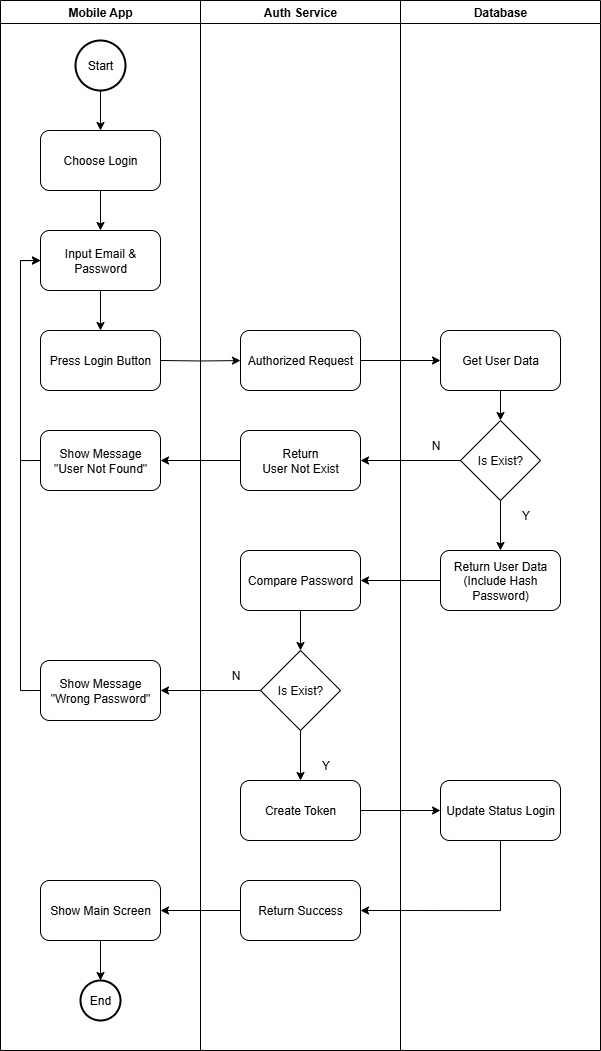

The diagram above was exported from draw.io. Its source (the exported page's mxGraphModel, read from the mxfile embedded in the PNG):
<mxGraphModel dx="1048" dy="617" grid="1" gridSize="10" guides="1" tooltips="1" connect="1" arrows="1" fold="1" page="1" pageScale="1" pageWidth="850" pageHeight="1100" math="0" shadow="0">
  <root>
    <mxCell id="aZlqkkQIp0J8Su5VBz9m-0" />
    <mxCell id="aZlqkkQIp0J8Su5VBz9m-1" parent="aZlqkkQIp0J8Su5VBz9m-0" />
    <mxCell id="aZlqkkQIp0J8Su5VBz9m-2" value="Mobile App" style="swimlane;whiteSpace=wrap;html=1;" vertex="1" parent="aZlqkkQIp0J8Su5VBz9m-1">
      <mxGeometry x="90" y="150" width="200" height="1050" as="geometry" />
    </mxCell>
    <mxCell id="aZlqkkQIp0J8Su5VBz9m-3" value="" style="edgeStyle=orthogonalEdgeStyle;rounded=0;orthogonalLoop=1;jettySize=auto;html=1;" edge="1" parent="aZlqkkQIp0J8Su5VBz9m-2" source="aZlqkkQIp0J8Su5VBz9m-4" target="aZlqkkQIp0J8Su5VBz9m-8">
      <mxGeometry relative="1" as="geometry" />
    </mxCell>
    <mxCell id="aZlqkkQIp0J8Su5VBz9m-4" value="Start" style="strokeWidth=2;html=1;shape=mxgraph.flowchart.start_2;whiteSpace=wrap;autosize=1;" vertex="1" parent="aZlqkkQIp0J8Su5VBz9m-2">
      <mxGeometry x="75" y="40" width="50" height="50" as="geometry" />
    </mxCell>
    <mxCell id="aZlqkkQIp0J8Su5VBz9m-5" value="" style="edgeStyle=orthogonalEdgeStyle;rounded=0;orthogonalLoop=1;jettySize=auto;html=1;" edge="1" parent="aZlqkkQIp0J8Su5VBz9m-2">
      <mxGeometry relative="1" as="geometry">
        <mxPoint x="100" y="230" as="targetPoint" />
      </mxGeometry>
    </mxCell>
    <mxCell id="aZlqkkQIp0J8Su5VBz9m-6" value="" style="edgeStyle=orthogonalEdgeStyle;rounded=0;orthogonalLoop=1;jettySize=auto;html=1;" edge="1" parent="aZlqkkQIp0J8Su5VBz9m-2">
      <mxGeometry relative="1" as="geometry">
        <mxPoint x="100" y="290" as="sourcePoint" />
      </mxGeometry>
    </mxCell>
    <mxCell id="aZlqkkQIp0J8Su5VBz9m-7" value="" style="edgeStyle=orthogonalEdgeStyle;rounded=0;orthogonalLoop=1;jettySize=auto;html=1;" edge="1" parent="aZlqkkQIp0J8Su5VBz9m-2" source="aZlqkkQIp0J8Su5VBz9m-8" target="aZlqkkQIp0J8Su5VBz9m-10">
      <mxGeometry relative="1" as="geometry" />
    </mxCell>
    <mxCell id="aZlqkkQIp0J8Su5VBz9m-8" value="Choose Login" style="rounded=1;whiteSpace=wrap;html=1;" vertex="1" parent="aZlqkkQIp0J8Su5VBz9m-2">
      <mxGeometry x="40" y="130" width="120" height="60" as="geometry" />
    </mxCell>
    <mxCell id="n-ATEdLHWucyHmpCPmKz-1" value="" style="edgeStyle=orthogonalEdgeStyle;rounded=0;orthogonalLoop=1;jettySize=auto;html=1;" edge="1" parent="aZlqkkQIp0J8Su5VBz9m-2" source="aZlqkkQIp0J8Su5VBz9m-10" target="n-ATEdLHWucyHmpCPmKz-0">
      <mxGeometry relative="1" as="geometry" />
    </mxCell>
    <mxCell id="aZlqkkQIp0J8Su5VBz9m-10" value="Input Email &amp;amp; Password" style="rounded=1;whiteSpace=wrap;html=1;" vertex="1" parent="aZlqkkQIp0J8Su5VBz9m-2">
      <mxGeometry x="40" y="230" width="120" height="60" as="geometry" />
    </mxCell>
    <mxCell id="aZlqkkQIp0J8Su5VBz9m-16" value="End" style="strokeWidth=2;html=1;shape=mxgraph.flowchart.start_2;whiteSpace=wrap;autosize=1;" vertex="1" parent="aZlqkkQIp0J8Su5VBz9m-2">
      <mxGeometry x="80" y="980" width="40" height="40" as="geometry" />
    </mxCell>
    <mxCell id="n-ATEdLHWucyHmpCPmKz-0" value="Press Login Button" style="rounded=1;whiteSpace=wrap;html=1;" vertex="1" parent="aZlqkkQIp0J8Su5VBz9m-2">
      <mxGeometry x="40" y="330" width="120" height="60" as="geometry" />
    </mxCell>
    <mxCell id="W-DRFTXSJOLP-cccu0Rg-2" style="edgeStyle=orthogonalEdgeStyle;rounded=0;orthogonalLoop=1;jettySize=auto;html=1;entryX=0;entryY=0.5;entryDx=0;entryDy=0;exitX=0;exitY=0.5;exitDx=0;exitDy=0;" edge="1" parent="aZlqkkQIp0J8Su5VBz9m-2" source="n-ATEdLHWucyHmpCPmKz-7" target="aZlqkkQIp0J8Su5VBz9m-10">
      <mxGeometry relative="1" as="geometry" />
    </mxCell>
    <mxCell id="n-ATEdLHWucyHmpCPmKz-7" value="Show Message&lt;div&gt;&quot;Wrong Password&quot;&lt;/div&gt;" style="rounded=1;whiteSpace=wrap;html=1;" vertex="1" parent="aZlqkkQIp0J8Su5VBz9m-2">
      <mxGeometry x="40" y="660" width="120" height="60" as="geometry" />
    </mxCell>
    <mxCell id="n-ATEdLHWucyHmpCPmKz-8" value="Show Message&lt;div&gt;&quot;User Not Found&quot;&lt;/div&gt;" style="rounded=1;whiteSpace=wrap;html=1;" vertex="1" parent="aZlqkkQIp0J8Su5VBz9m-2">
      <mxGeometry x="40" y="430" width="120" height="60" as="geometry" />
    </mxCell>
    <mxCell id="aZlqkkQIp0J8Su5VBz9m-50" style="edgeStyle=orthogonalEdgeStyle;rounded=0;orthogonalLoop=1;jettySize=auto;html=1;entryX=0;entryY=0.5;entryDx=0;entryDy=0;exitX=0;exitY=0.5;exitDx=0;exitDy=0;" edge="1" parent="aZlqkkQIp0J8Su5VBz9m-2" source="n-ATEdLHWucyHmpCPmKz-8" target="aZlqkkQIp0J8Su5VBz9m-10">
      <mxGeometry relative="1" as="geometry" />
    </mxCell>
    <mxCell id="W-DRFTXSJOLP-cccu0Rg-13" value="" style="edgeStyle=orthogonalEdgeStyle;rounded=0;orthogonalLoop=1;jettySize=auto;html=1;" edge="1" parent="aZlqkkQIp0J8Su5VBz9m-2" source="W-DRFTXSJOLP-cccu0Rg-11" target="aZlqkkQIp0J8Su5VBz9m-16">
      <mxGeometry relative="1" as="geometry" />
    </mxCell>
    <mxCell id="W-DRFTXSJOLP-cccu0Rg-11" value="Show Main Screen" style="rounded=1;whiteSpace=wrap;html=1;" vertex="1" parent="aZlqkkQIp0J8Su5VBz9m-2">
      <mxGeometry x="40" y="880" width="120" height="60" as="geometry" />
    </mxCell>
    <mxCell id="aZlqkkQIp0J8Su5VBz9m-17" value="Auth Service" style="swimlane;whiteSpace=wrap;html=1;" vertex="1" parent="aZlqkkQIp0J8Su5VBz9m-1">
      <mxGeometry x="290" y="150" width="200" height="1050" as="geometry" />
    </mxCell>
    <mxCell id="aZlqkkQIp0J8Su5VBz9m-18" value="" style="edgeStyle=orthogonalEdgeStyle;rounded=0;orthogonalLoop=1;jettySize=auto;html=1;" edge="1" parent="aZlqkkQIp0J8Su5VBz9m-17">
      <mxGeometry relative="1" as="geometry">
        <mxPoint x="99.99999999999977" y="490" as="sourcePoint" />
      </mxGeometry>
    </mxCell>
    <mxCell id="aZlqkkQIp0J8Su5VBz9m-19" value="Authorized Request" style="rounded=1;whiteSpace=wrap;html=1;" vertex="1" parent="aZlqkkQIp0J8Su5VBz9m-17">
      <mxGeometry x="40" y="330" width="120" height="60" as="geometry" />
    </mxCell>
    <mxCell id="n-ATEdLHWucyHmpCPmKz-6" value="" style="edgeStyle=orthogonalEdgeStyle;rounded=0;orthogonalLoop=1;jettySize=auto;html=1;" edge="1" parent="aZlqkkQIp0J8Su5VBz9m-17" source="aZlqkkQIp0J8Su5VBz9m-23" target="n-ATEdLHWucyHmpCPmKz-5">
      <mxGeometry relative="1" as="geometry" />
    </mxCell>
    <mxCell id="aZlqkkQIp0J8Su5VBz9m-23" value="Compare Password" style="rounded=1;whiteSpace=wrap;html=1;" vertex="1" parent="aZlqkkQIp0J8Su5VBz9m-17">
      <mxGeometry x="40" y="550" width="120" height="60" as="geometry" />
    </mxCell>
    <mxCell id="W-DRFTXSJOLP-cccu0Rg-6" value="" style="edgeStyle=orthogonalEdgeStyle;rounded=0;orthogonalLoop=1;jettySize=auto;html=1;" edge="1" parent="aZlqkkQIp0J8Su5VBz9m-17" source="n-ATEdLHWucyHmpCPmKz-5" target="W-DRFTXSJOLP-cccu0Rg-5">
      <mxGeometry relative="1" as="geometry" />
    </mxCell>
    <mxCell id="n-ATEdLHWucyHmpCPmKz-5" value="Is Exist?" style="rhombus;whiteSpace=wrap;html=1;" vertex="1" parent="aZlqkkQIp0J8Su5VBz9m-17">
      <mxGeometry x="60" y="650" width="80" height="80" as="geometry" />
    </mxCell>
    <mxCell id="W-DRFTXSJOLP-cccu0Rg-3" value="N" style="text;html=1;align=center;verticalAlign=middle;resizable=0;points=[];autosize=1;strokeColor=none;fillColor=none;" vertex="1" parent="aZlqkkQIp0J8Su5VBz9m-17">
      <mxGeometry x="20" y="660" width="30" height="30" as="geometry" />
    </mxCell>
    <mxCell id="W-DRFTXSJOLP-cccu0Rg-4" value="Y" style="text;html=1;align=center;verticalAlign=middle;resizable=0;points=[];autosize=1;strokeColor=none;fillColor=none;" vertex="1" parent="aZlqkkQIp0J8Su5VBz9m-17">
      <mxGeometry x="110" y="750" width="30" height="30" as="geometry" />
    </mxCell>
    <mxCell id="W-DRFTXSJOLP-cccu0Rg-5" value="Create Token" style="rounded=1;whiteSpace=wrap;html=1;" vertex="1" parent="aZlqkkQIp0J8Su5VBz9m-17">
      <mxGeometry x="40" y="780" width="120" height="60" as="geometry" />
    </mxCell>
    <mxCell id="W-DRFTXSJOLP-cccu0Rg-9" value="Return Success" style="rounded=1;whiteSpace=wrap;html=1;" vertex="1" parent="aZlqkkQIp0J8Su5VBz9m-17">
      <mxGeometry x="40" y="880" width="120" height="60" as="geometry" />
    </mxCell>
    <mxCell id="aZlqkkQIp0J8Su5VBz9m-27" value="Database" style="swimlane;whiteSpace=wrap;html=1;" vertex="1" parent="aZlqkkQIp0J8Su5VBz9m-1">
      <mxGeometry x="490" y="150" width="200" height="1050" as="geometry" />
    </mxCell>
    <mxCell id="aZlqkkQIp0J8Su5VBz9m-28" value="" style="edgeStyle=orthogonalEdgeStyle;rounded=0;orthogonalLoop=1;jettySize=auto;html=1;" edge="1" parent="aZlqkkQIp0J8Su5VBz9m-27">
      <mxGeometry relative="1" as="geometry">
        <mxPoint x="100.00000000000023" y="430" as="targetPoint" />
      </mxGeometry>
    </mxCell>
    <mxCell id="aZlqkkQIp0J8Su5VBz9m-29" value="" style="edgeStyle=orthogonalEdgeStyle;rounded=0;orthogonalLoop=1;jettySize=auto;html=1;" edge="1" parent="aZlqkkQIp0J8Su5VBz9m-27" source="aZlqkkQIp0J8Su5VBz9m-30" target="aZlqkkQIp0J8Su5VBz9m-31">
      <mxGeometry relative="1" as="geometry" />
    </mxCell>
    <mxCell id="aZlqkkQIp0J8Su5VBz9m-30" value="Get User Data" style="rounded=1;whiteSpace=wrap;html=1;" vertex="1" parent="aZlqkkQIp0J8Su5VBz9m-27">
      <mxGeometry x="40" y="330" width="120" height="60" as="geometry" />
    </mxCell>
    <mxCell id="n-ATEdLHWucyHmpCPmKz-3" value="" style="edgeStyle=orthogonalEdgeStyle;rounded=0;orthogonalLoop=1;jettySize=auto;html=1;" edge="1" parent="aZlqkkQIp0J8Su5VBz9m-27" source="aZlqkkQIp0J8Su5VBz9m-31" target="n-ATEdLHWucyHmpCPmKz-2">
      <mxGeometry relative="1" as="geometry" />
    </mxCell>
    <mxCell id="aZlqkkQIp0J8Su5VBz9m-31" value="Is Exist?" style="rhombus;whiteSpace=wrap;html=1;" vertex="1" parent="aZlqkkQIp0J8Su5VBz9m-27">
      <mxGeometry x="60" y="420" width="80" height="80" as="geometry" />
    </mxCell>
    <mxCell id="aZlqkkQIp0J8Su5VBz9m-32" value="N" style="text;html=1;align=center;verticalAlign=middle;resizable=0;points=[];autosize=1;strokeColor=none;fillColor=none;" vertex="1" parent="aZlqkkQIp0J8Su5VBz9m-27">
      <mxGeometry x="20" y="430" width="30" height="30" as="geometry" />
    </mxCell>
    <mxCell id="aZlqkkQIp0J8Su5VBz9m-33" value="Y" style="text;html=1;align=center;verticalAlign=middle;resizable=0;points=[];autosize=1;strokeColor=none;fillColor=none;" vertex="1" parent="aZlqkkQIp0J8Su5VBz9m-27">
      <mxGeometry x="110" y="500" width="30" height="30" as="geometry" />
    </mxCell>
    <mxCell id="n-ATEdLHWucyHmpCPmKz-2" value="Return User Data (Include Hash Password)" style="rounded=1;whiteSpace=wrap;html=1;" vertex="1" parent="aZlqkkQIp0J8Su5VBz9m-27">
      <mxGeometry x="40" y="550" width="120" height="60" as="geometry" />
    </mxCell>
    <mxCell id="W-DRFTXSJOLP-cccu0Rg-7" value="Update Status Login" style="rounded=1;whiteSpace=wrap;html=1;" vertex="1" parent="aZlqkkQIp0J8Su5VBz9m-27">
      <mxGeometry x="40" y="780" width="120" height="60" as="geometry" />
    </mxCell>
    <mxCell id="aZlqkkQIp0J8Su5VBz9m-44" value="" style="edgeStyle=orthogonalEdgeStyle;rounded=0;orthogonalLoop=1;jettySize=auto;html=1;" edge="1" parent="aZlqkkQIp0J8Su5VBz9m-1" target="aZlqkkQIp0J8Su5VBz9m-19">
      <mxGeometry relative="1" as="geometry">
        <mxPoint x="249.9999999999999" y="510" as="sourcePoint" />
      </mxGeometry>
    </mxCell>
    <mxCell id="aZlqkkQIp0J8Su5VBz9m-48" value="" style="edgeStyle=orthogonalEdgeStyle;rounded=0;orthogonalLoop=1;jettySize=auto;html=1;" edge="1" parent="aZlqkkQIp0J8Su5VBz9m-1" source="aZlqkkQIp0J8Su5VBz9m-19" target="aZlqkkQIp0J8Su5VBz9m-30">
      <mxGeometry relative="1" as="geometry" />
    </mxCell>
    <mxCell id="aZlqkkQIp0J8Su5VBz9m-51" value="" style="edgeStyle=orthogonalEdgeStyle;rounded=0;orthogonalLoop=1;jettySize=auto;html=1;entryX=0;entryY=0.5;entryDx=0;entryDy=0;exitX=0;exitY=0.5;exitDx=0;exitDy=0;" edge="1" parent="aZlqkkQIp0J8Su5VBz9m-1" source="aZlqkkQIp0J8Su5VBz9m-53" target="aZlqkkQIp0J8Su5VBz9m-53">
      <mxGeometry relative="1" as="geometry">
        <mxPoint x="550" y="610" as="sourcePoint" />
        <mxPoint x="130" y="410" as="targetPoint" />
      </mxGeometry>
    </mxCell>
    <mxCell id="aZlqkkQIp0J8Su5VBz9m-52" style="edgeStyle=orthogonalEdgeStyle;rounded=0;orthogonalLoop=1;jettySize=auto;html=1;entryX=0;entryY=0.5;entryDx=0;entryDy=0;endArrow=none;endFill=0;startArrow=classic;startFill=1;" edge="1" parent="aZlqkkQIp0J8Su5VBz9m-1" source="aZlqkkQIp0J8Su5VBz9m-53" target="aZlqkkQIp0J8Su5VBz9m-31">
      <mxGeometry relative="1" as="geometry" />
    </mxCell>
    <mxCell id="W-DRFTXSJOLP-cccu0Rg-0" value="" style="edgeStyle=orthogonalEdgeStyle;rounded=0;orthogonalLoop=1;jettySize=auto;html=1;" edge="1" parent="aZlqkkQIp0J8Su5VBz9m-1" source="aZlqkkQIp0J8Su5VBz9m-53" target="n-ATEdLHWucyHmpCPmKz-8">
      <mxGeometry relative="1" as="geometry" />
    </mxCell>
    <mxCell id="aZlqkkQIp0J8Su5VBz9m-53" value="Return&lt;div&gt;User Not Exist&lt;/div&gt;" style="rounded=1;whiteSpace=wrap;html=1;" vertex="1" parent="aZlqkkQIp0J8Su5VBz9m-1">
      <mxGeometry x="330" y="580" width="120" height="60" as="geometry" />
    </mxCell>
    <mxCell id="n-ATEdLHWucyHmpCPmKz-4" value="" style="edgeStyle=orthogonalEdgeStyle;rounded=0;orthogonalLoop=1;jettySize=auto;html=1;" edge="1" parent="aZlqkkQIp0J8Su5VBz9m-1" source="n-ATEdLHWucyHmpCPmKz-2" target="aZlqkkQIp0J8Su5VBz9m-23">
      <mxGeometry relative="1" as="geometry" />
    </mxCell>
    <mxCell id="W-DRFTXSJOLP-cccu0Rg-1" value="" style="edgeStyle=orthogonalEdgeStyle;rounded=0;orthogonalLoop=1;jettySize=auto;html=1;" edge="1" parent="aZlqkkQIp0J8Su5VBz9m-1" source="n-ATEdLHWucyHmpCPmKz-5" target="n-ATEdLHWucyHmpCPmKz-7">
      <mxGeometry relative="1" as="geometry" />
    </mxCell>
    <mxCell id="W-DRFTXSJOLP-cccu0Rg-8" value="" style="edgeStyle=orthogonalEdgeStyle;rounded=0;orthogonalLoop=1;jettySize=auto;html=1;" edge="1" parent="aZlqkkQIp0J8Su5VBz9m-1" source="W-DRFTXSJOLP-cccu0Rg-5" target="W-DRFTXSJOLP-cccu0Rg-7">
      <mxGeometry relative="1" as="geometry" />
    </mxCell>
    <mxCell id="W-DRFTXSJOLP-cccu0Rg-10" style="edgeStyle=orthogonalEdgeStyle;rounded=0;orthogonalLoop=1;jettySize=auto;html=1;entryX=1;entryY=0.5;entryDx=0;entryDy=0;exitX=0.5;exitY=1;exitDx=0;exitDy=0;" edge="1" parent="aZlqkkQIp0J8Su5VBz9m-1" source="W-DRFTXSJOLP-cccu0Rg-7" target="W-DRFTXSJOLP-cccu0Rg-9">
      <mxGeometry relative="1" as="geometry" />
    </mxCell>
    <mxCell id="W-DRFTXSJOLP-cccu0Rg-12" value="" style="edgeStyle=orthogonalEdgeStyle;rounded=0;orthogonalLoop=1;jettySize=auto;html=1;" edge="1" parent="aZlqkkQIp0J8Su5VBz9m-1" source="W-DRFTXSJOLP-cccu0Rg-9" target="W-DRFTXSJOLP-cccu0Rg-11">
      <mxGeometry relative="1" as="geometry" />
    </mxCell>
  </root>
</mxGraphModel>